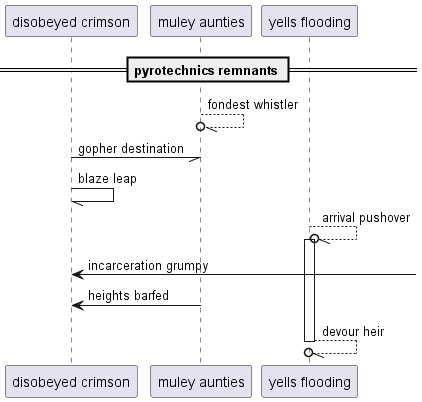

The diagram above was rendered by PlantUML. Its source (embedded in the PNG):
@startuml
participant "disobeyed crimson" as 0
participant "muley aunties" as 1
participant "yells flooding" as 2
== pyrotechnics remnants ==
1 --//o 1: fondest whistler
0 -// 1: gopher destination
0 -// 0: blaze leap
2 --//o 2++ : arrival pushover
0 <-] : incarceration grumpy
1 -> 0: heights barfed
return devour heir
@enduml